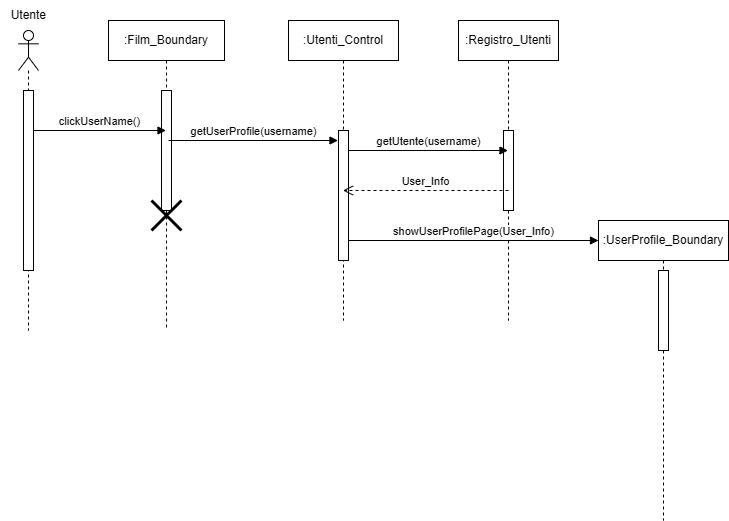

The diagram above was exported from draw.io. Its source (the exported page's mxGraphModel, read from the mxfile embedded in the PNG):
<mxGraphModel dx="779" dy="616" grid="1" gridSize="10" guides="1" tooltips="1" connect="1" arrows="1" fold="1" page="1" pageScale="1" pageWidth="827" pageHeight="1169" math="0" shadow="0">
  <root>
    <mxCell id="0" />
    <mxCell id="1" parent="0" />
    <mxCell id="gzilah3jmk4_1WQa3hfa-3" value="" style="shape=umlLifeline;perimeter=lifelinePerimeter;whiteSpace=wrap;html=1;container=1;dropTarget=0;collapsible=0;recursiveResize=0;outlineConnect=0;portConstraint=eastwest;newEdgeStyle={&quot;curved&quot;:0,&quot;rounded&quot;:0};participant=umlActor;" vertex="1" parent="1">
      <mxGeometry x="70" y="170" width="20" height="300" as="geometry" />
    </mxCell>
    <mxCell id="gzilah3jmk4_1WQa3hfa-4" value="" style="html=1;points=[[0,0,0,0,5],[0,1,0,0,-5],[1,0,0,0,5],[1,1,0,0,-5]];perimeter=orthogonalPerimeter;outlineConnect=0;targetShapes=umlLifeline;portConstraint=eastwest;newEdgeStyle={&quot;curved&quot;:0,&quot;rounded&quot;:0};" vertex="1" parent="gzilah3jmk4_1WQa3hfa-3">
      <mxGeometry x="5" y="60" width="10" height="180" as="geometry" />
    </mxCell>
    <mxCell id="gzilah3jmk4_1WQa3hfa-6" value=":Film_Boundary" style="shape=umlLifeline;perimeter=lifelinePerimeter;whiteSpace=wrap;html=1;container=1;dropTarget=0;collapsible=0;recursiveResize=0;outlineConnect=0;portConstraint=eastwest;newEdgeStyle={&quot;curved&quot;:0,&quot;rounded&quot;:0};" vertex="1" parent="1">
      <mxGeometry x="160" y="160" width="116" height="310" as="geometry" />
    </mxCell>
    <mxCell id="gzilah3jmk4_1WQa3hfa-7" value="" style="html=1;points=[[0,0,0,0,5],[0,1,0,0,-5],[1,0,0,0,5],[1,1,0,0,-5]];perimeter=orthogonalPerimeter;outlineConnect=0;targetShapes=umlLifeline;portConstraint=eastwest;newEdgeStyle={&quot;curved&quot;:0,&quot;rounded&quot;:0};" vertex="1" parent="gzilah3jmk4_1WQa3hfa-6">
      <mxGeometry x="53" y="70" width="10" height="120" as="geometry" />
    </mxCell>
    <mxCell id="gzilah3jmk4_1WQa3hfa-23" value="" style="shape=umlDestroy;whiteSpace=wrap;html=1;strokeWidth=3;targetShapes=umlLifeline;" vertex="1" parent="gzilah3jmk4_1WQa3hfa-6">
      <mxGeometry x="43" y="180" width="30" height="30" as="geometry" />
    </mxCell>
    <mxCell id="gzilah3jmk4_1WQa3hfa-9" value="clickUserName()" style="html=1;verticalAlign=bottom;endArrow=block;curved=0;rounded=0;" edge="1" parent="1">
      <mxGeometry width="80" relative="1" as="geometry">
        <mxPoint x="85" y="270" as="sourcePoint" />
        <mxPoint x="217.5" y="270" as="targetPoint" />
      </mxGeometry>
    </mxCell>
    <mxCell id="gzilah3jmk4_1WQa3hfa-16" value=":Utenti_Control" style="shape=umlLifeline;perimeter=lifelinePerimeter;whiteSpace=wrap;html=1;container=1;dropTarget=0;collapsible=0;recursiveResize=0;outlineConnect=0;portConstraint=eastwest;newEdgeStyle={&quot;curved&quot;:0,&quot;rounded&quot;:0};" vertex="1" parent="1">
      <mxGeometry x="340" y="160" width="110" height="300" as="geometry" />
    </mxCell>
    <mxCell id="gzilah3jmk4_1WQa3hfa-19" value="" style="html=1;points=[[0,0,0,0,5],[0,1,0,0,-5],[1,0,0,0,5],[1,1,0,0,-5]];perimeter=orthogonalPerimeter;outlineConnect=0;targetShapes=umlLifeline;portConstraint=eastwest;newEdgeStyle={&quot;curved&quot;:0,&quot;rounded&quot;:0};" vertex="1" parent="gzilah3jmk4_1WQa3hfa-16">
      <mxGeometry x="50" y="110" width="10" height="130" as="geometry" />
    </mxCell>
    <mxCell id="gzilah3jmk4_1WQa3hfa-17" value="getUserProfile(username)" style="html=1;verticalAlign=bottom;endArrow=block;curved=0;rounded=0;" edge="1" parent="1">
      <mxGeometry width="80" relative="1" as="geometry">
        <mxPoint x="220" y="280" as="sourcePoint" />
        <mxPoint x="389.5" y="280" as="targetPoint" />
      </mxGeometry>
    </mxCell>
    <mxCell id="gzilah3jmk4_1WQa3hfa-18" value=":Registro_Utenti" style="shape=umlLifeline;perimeter=lifelinePerimeter;whiteSpace=wrap;html=1;container=1;dropTarget=0;collapsible=0;recursiveResize=0;outlineConnect=0;portConstraint=eastwest;newEdgeStyle={&quot;curved&quot;:0,&quot;rounded&quot;:0};" vertex="1" parent="1">
      <mxGeometry x="510" y="160" width="100" height="300" as="geometry" />
    </mxCell>
    <mxCell id="gzilah3jmk4_1WQa3hfa-22" value="" style="html=1;points=[[0,0,0,0,5],[0,1,0,0,-5],[1,0,0,0,5],[1,1,0,0,-5]];perimeter=orthogonalPerimeter;outlineConnect=0;targetShapes=umlLifeline;portConstraint=eastwest;newEdgeStyle={&quot;curved&quot;:0,&quot;rounded&quot;:0};" vertex="1" parent="gzilah3jmk4_1WQa3hfa-18">
      <mxGeometry x="45" y="110" width="10" height="80" as="geometry" />
    </mxCell>
    <mxCell id="gzilah3jmk4_1WQa3hfa-20" value="getUtente(username)" style="html=1;verticalAlign=bottom;endArrow=block;curved=0;rounded=0;" edge="1" parent="1" target="gzilah3jmk4_1WQa3hfa-18">
      <mxGeometry width="80" relative="1" as="geometry">
        <mxPoint x="400" y="290" as="sourcePoint" />
        <mxPoint x="470" y="290" as="targetPoint" />
      </mxGeometry>
    </mxCell>
    <mxCell id="gzilah3jmk4_1WQa3hfa-21" value="User_Info" style="html=1;verticalAlign=bottom;endArrow=open;dashed=1;endSize=8;curved=0;rounded=0;" edge="1" parent="1" target="gzilah3jmk4_1WQa3hfa-16">
      <mxGeometry relative="1" as="geometry">
        <mxPoint x="560" y="330" as="sourcePoint" />
        <mxPoint x="480" y="330" as="targetPoint" />
      </mxGeometry>
    </mxCell>
    <mxCell id="gzilah3jmk4_1WQa3hfa-24" value="showUserProfilePage(User_Info)" style="html=1;verticalAlign=bottom;endArrow=block;curved=0;rounded=0;" edge="1" parent="1">
      <mxGeometry width="80" relative="1" as="geometry">
        <mxPoint x="400" y="380" as="sourcePoint" />
        <mxPoint x="650" y="380" as="targetPoint" />
      </mxGeometry>
    </mxCell>
    <mxCell id="gzilah3jmk4_1WQa3hfa-26" value=":UserProfile_Boundary" style="shape=umlLifeline;perimeter=lifelinePerimeter;whiteSpace=wrap;html=1;container=1;dropTarget=0;collapsible=0;recursiveResize=0;outlineConnect=0;portConstraint=eastwest;newEdgeStyle={&quot;curved&quot;:0,&quot;rounded&quot;:0};" vertex="1" parent="1">
      <mxGeometry x="650" y="360" width="130" height="300" as="geometry" />
    </mxCell>
    <mxCell id="gzilah3jmk4_1WQa3hfa-27" value="" style="html=1;points=[[0,0,0,0,5],[0,1,0,0,-5],[1,0,0,0,5],[1,1,0,0,-5]];perimeter=orthogonalPerimeter;outlineConnect=0;targetShapes=umlLifeline;portConstraint=eastwest;newEdgeStyle={&quot;curved&quot;:0,&quot;rounded&quot;:0};" vertex="1" parent="gzilah3jmk4_1WQa3hfa-26">
      <mxGeometry x="60" y="50" width="10" height="80" as="geometry" />
    </mxCell>
    <mxCell id="gzilah3jmk4_1WQa3hfa-28" value="Utente&amp;nbsp;" style="text;html=1;align=center;verticalAlign=middle;whiteSpace=wrap;rounded=0;" vertex="1" parent="1">
      <mxGeometry x="52" y="140" width="60" height="30" as="geometry" />
    </mxCell>
  </root>
</mxGraphModel>